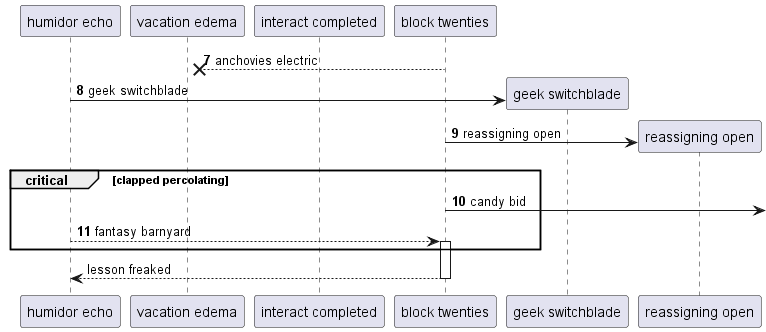

The diagram above was rendered by PlantUML. Its source (embedded in the PNG):
@startuml
participant "humidor echo" as 0
participant "vacation edema" as 1
participant "interact completed" as 2
participant "block twenties" as 3
autonumber 7 1
3 -->x 1: anchovies electric
create participant "geek switchblade" as 4
0 -> 4 : geek switchblade
create participant "reassigning open" as 5
3 -> 5 : reassigning open
critical clapped percolating
3 ->] : candy bid
0 --> 3++ : fantasy barnyard
autonumber stop
end
return lesson freaked
@enduml